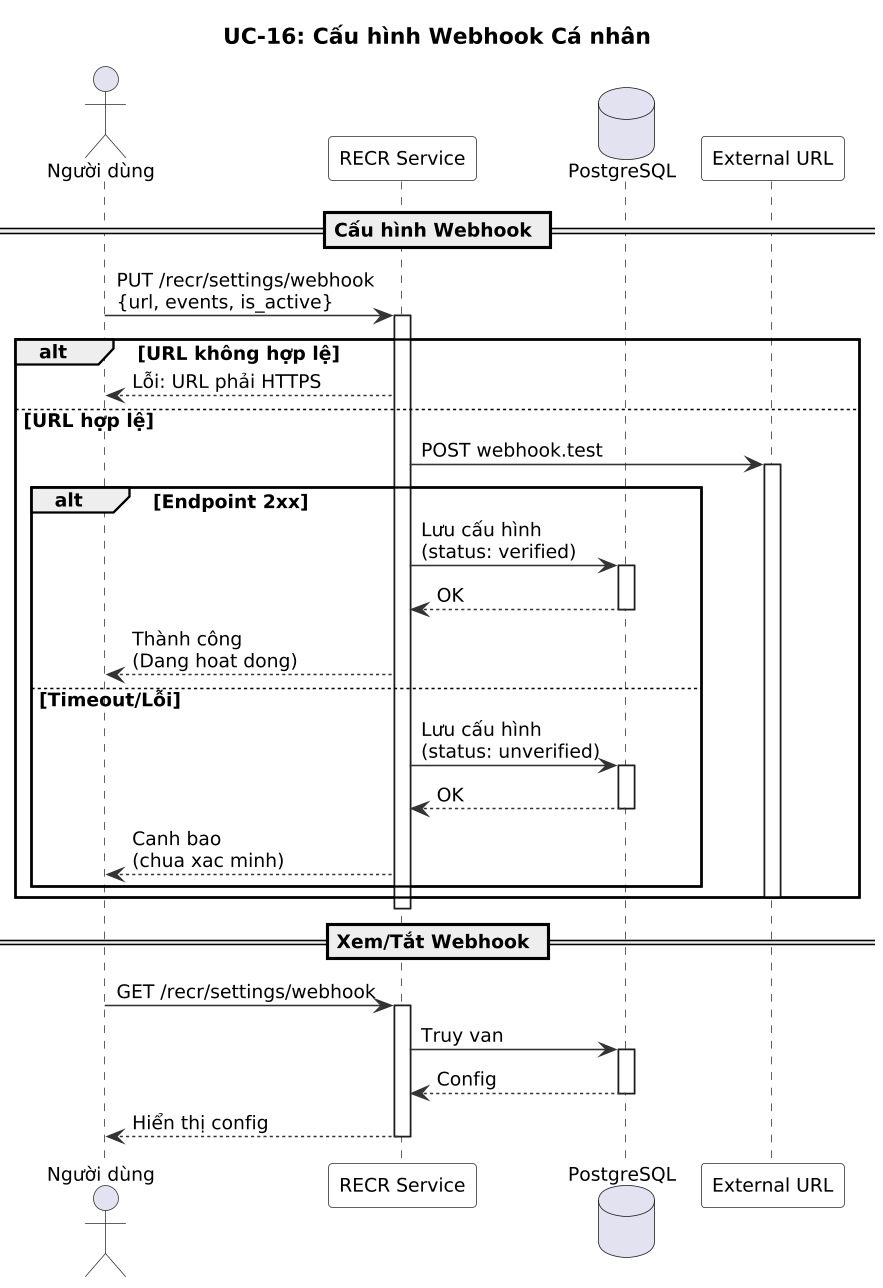

The diagram above was rendered by PlantUML. Its source (embedded in the PNG):
@startuml
' UC-16: Cấu hình Webhook Cá nhân - Sơ đồ Chuỗi
skinparam dpi 150
skinparam defaultFontSize 12
skinparam nodesep 15
skinparam ranksep 15
skinparam sequence {
  ArrowColor #333333
  ActorBorderColor #333333
  LifeLineBorderColor #333333
  ParticipantBackgroundColor #F8F8F8
  ParticipantBorderColor #333333
}

title UC-16: Cấu hình Webhook Cá nhân

actor "Người dùng" as User
participant "RECR Service" as R
database "PostgreSQL" as DB
participant "External URL" as Ext

== Cấu hình Webhook ==

User -> R : PUT /recr/settings/webhook\n{url, events, is_active}
activate R

alt URL không hợp lệ
  R --> User : Lỗi: URL phải HTTPS
else URL hợp lệ
  R -> Ext : POST webhook.test
  activate Ext
  alt Endpoint 2xx
    R -> DB : Lưu cấu hình\n(status: verified)
    activate DB
    DB --> R : OK
    deactivate DB
    R --> User : Thành công\n(Dang hoat dong)
  else Timeout/Lỗi
    R -> DB : Lưu cấu hình\n(status: unverified)
    activate DB
    DB --> R : OK
    deactivate DB
    R --> User : Canh bao\n(chua xac minh)
  end
  deactivate Ext
end
deactivate R

== Xem/Tắt Webhook ==

User -> R : GET /recr/settings/webhook
activate R
R -> DB : Truy van
activate DB
DB --> R : Config
deactivate DB
R --> User : Hiển thị config
deactivate R

@enduml